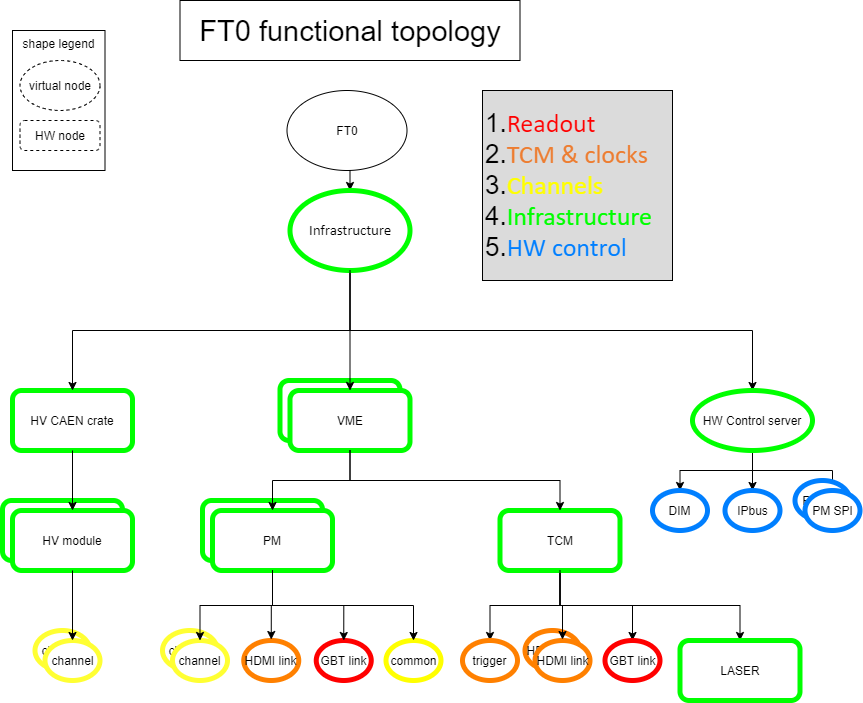

The diagram above was exported from draw.io. Its source (the exported page's mxGraphModel, read from the mxfile embedded in the PNG):
<mxGraphModel dx="1381" dy="1503" grid="1" gridSize="10" guides="1" tooltips="1" connect="1" arrows="1" fold="1" page="1" pageScale="1" pageWidth="827" pageHeight="1169" math="0" shadow="0">
  <root>
    <mxCell id="a32EooCaoyiBh-JUeyY3-0" />
    <mxCell id="a32EooCaoyiBh-JUeyY3-1" parent="a32EooCaoyiBh-JUeyY3-0" />
    <mxCell id="a32EooCaoyiBh-JUeyY3-2" value="FT0" style="ellipse;whiteSpace=wrap;html=1;" vertex="1" parent="a32EooCaoyiBh-JUeyY3-1">
      <mxGeometry x="314.5" y="90" width="120" height="80" as="geometry" />
    </mxCell>
    <mxCell id="a32EooCaoyiBh-JUeyY3-3" value="FT0 functional topology" style="rounded=0;whiteSpace=wrap;html=1;strokeWidth=1;fontSize=29;" vertex="1" parent="a32EooCaoyiBh-JUeyY3-1">
      <mxGeometry x="207.5" width="340" height="60" as="geometry" />
    </mxCell>
    <mxCell id="syioN45G_fO1VY6hZGLz-0" style="edgeStyle=orthogonalEdgeStyle;rounded=0;orthogonalLoop=1;jettySize=auto;html=1;exitX=0.5;exitY=1;exitDx=0;exitDy=0;entryX=0.5;entryY=0;entryDx=0;entryDy=0;" edge="1" parent="a32EooCaoyiBh-JUeyY3-1" target="syioN45G_fO1VY6hZGLz-4">
      <mxGeometry relative="1" as="geometry">
        <mxPoint x="374.5" y="170" as="sourcePoint" />
      </mxGeometry>
    </mxCell>
    <mxCell id="syioN45G_fO1VY6hZGLz-1" value="HV CAEN crate" style="rounded=1;whiteSpace=wrap;html=1;strokeWidth=5;strokeColor=#00FF00;" vertex="1" parent="a32EooCaoyiBh-JUeyY3-1">
      <mxGeometry x="40" y="390" width="120" height="60" as="geometry" />
    </mxCell>
    <mxCell id="syioN45G_fO1VY6hZGLz-2" style="edgeStyle=orthogonalEdgeStyle;rounded=0;orthogonalLoop=1;jettySize=auto;html=1;exitX=0.5;exitY=1;exitDx=0;exitDy=0;entryX=0.5;entryY=0;entryDx=0;entryDy=0;" edge="1" parent="a32EooCaoyiBh-JUeyY3-1" source="syioN45G_fO1VY6hZGLz-4" target="syioN45G_fO1VY6hZGLz-1">
      <mxGeometry relative="1" as="geometry" />
    </mxCell>
    <mxCell id="syioN45G_fO1VY6hZGLz-3" style="edgeStyle=orthogonalEdgeStyle;rounded=0;orthogonalLoop=1;jettySize=auto;html=1;exitX=0.5;exitY=1;exitDx=0;exitDy=0;entryX=0.5;entryY=0;entryDx=0;entryDy=0;" edge="1" parent="a32EooCaoyiBh-JUeyY3-1" source="syioN45G_fO1VY6hZGLz-4" target="syioN45G_fO1VY6hZGLz-29">
      <mxGeometry relative="1" as="geometry" />
    </mxCell>
    <mxCell id="syioN45G_fO1VY6hZGLz-4" value="&lt;p style=&quot;margin-top: 0pt ; margin-bottom: 0pt ; margin-left: 0in ; text-indent: 0in&quot;&gt;&lt;span style=&quot;font-size: 11pt; font-family: calibri;&quot;&gt;Infrastructure&lt;/span&gt;&lt;/p&gt;" style="ellipse;whiteSpace=wrap;html=1;strokeWidth=5;fontColor=#000000;strokeColor=#00FF00;" vertex="1" parent="a32EooCaoyiBh-JUeyY3-1">
      <mxGeometry x="317.5" y="190" width="120" height="80" as="geometry" />
    </mxCell>
    <mxCell id="syioN45G_fO1VY6hZGLz-5" value="" style="group" vertex="1" connectable="0" parent="a32EooCaoyiBh-JUeyY3-1">
      <mxGeometry x="30" y="500" width="130" height="70" as="geometry" />
    </mxCell>
    <mxCell id="syioN45G_fO1VY6hZGLz-6" value="HV module" style="rounded=1;whiteSpace=wrap;html=1;strokeWidth=5;strokeColor=#00FF00;" vertex="1" parent="syioN45G_fO1VY6hZGLz-5">
      <mxGeometry width="120" height="60" as="geometry" />
    </mxCell>
    <mxCell id="syioN45G_fO1VY6hZGLz-7" value="HV module" style="rounded=1;whiteSpace=wrap;html=1;strokeWidth=5;strokeColor=#00FF00;" vertex="1" parent="syioN45G_fO1VY6hZGLz-5">
      <mxGeometry x="10" y="10" width="120" height="60" as="geometry" />
    </mxCell>
    <mxCell id="syioN45G_fO1VY6hZGLz-12" style="edgeStyle=orthogonalEdgeStyle;rounded=0;orthogonalLoop=1;jettySize=auto;html=1;exitX=0.5;exitY=1;exitDx=0;exitDy=0;entryX=0.5;entryY=0;entryDx=0;entryDy=0;" edge="1" parent="a32EooCaoyiBh-JUeyY3-1" source="syioN45G_fO1VY6hZGLz-1" target="syioN45G_fO1VY6hZGLz-7">
      <mxGeometry relative="1" as="geometry" />
    </mxCell>
    <mxCell id="syioN45G_fO1VY6hZGLz-13" value="" style="group;strokeWidth=5;strokeColor=none;" vertex="1" connectable="0" parent="a32EooCaoyiBh-JUeyY3-1">
      <mxGeometry x="307.5" y="380" width="130" height="70" as="geometry" />
    </mxCell>
    <mxCell id="syioN45G_fO1VY6hZGLz-14" value="VME" style="rounded=1;whiteSpace=wrap;html=1;strokeWidth=5;strokeColor=#00FF00;" vertex="1" parent="syioN45G_fO1VY6hZGLz-13">
      <mxGeometry width="120" height="60" as="geometry" />
    </mxCell>
    <mxCell id="syioN45G_fO1VY6hZGLz-15" value="VME" style="rounded=1;whiteSpace=wrap;html=1;strokeWidth=5;strokeColor=#00FF00;" vertex="1" parent="syioN45G_fO1VY6hZGLz-13">
      <mxGeometry x="10" y="10" width="120" height="60" as="geometry" />
    </mxCell>
    <mxCell id="syioN45G_fO1VY6hZGLz-16" style="edgeStyle=orthogonalEdgeStyle;rounded=0;orthogonalLoop=1;jettySize=auto;html=1;exitX=0.5;exitY=1;exitDx=0;exitDy=0;entryX=0.5;entryY=0;entryDx=0;entryDy=0;" edge="1" parent="a32EooCaoyiBh-JUeyY3-1" source="syioN45G_fO1VY6hZGLz-4" target="syioN45G_fO1VY6hZGLz-15">
      <mxGeometry relative="1" as="geometry" />
    </mxCell>
    <mxCell id="syioN45G_fO1VY6hZGLz-17" value="" style="group;strokeWidth=5;strokeColor=none;" vertex="1" connectable="0" parent="a32EooCaoyiBh-JUeyY3-1">
      <mxGeometry x="230" y="500" width="130" height="70" as="geometry" />
    </mxCell>
    <mxCell id="syioN45G_fO1VY6hZGLz-18" value="PM" style="rounded=1;whiteSpace=wrap;html=1;strokeWidth=5;strokeColor=#00FF00;" vertex="1" parent="syioN45G_fO1VY6hZGLz-17">
      <mxGeometry width="120" height="60" as="geometry" />
    </mxCell>
    <mxCell id="syioN45G_fO1VY6hZGLz-19" value="PM" style="rounded=1;whiteSpace=wrap;html=1;strokeWidth=5;strokeColor=#00FF00;" vertex="1" parent="syioN45G_fO1VY6hZGLz-17">
      <mxGeometry x="10" y="10" width="120" height="60" as="geometry" />
    </mxCell>
    <mxCell id="syioN45G_fO1VY6hZGLz-20" value="" style="edgeStyle=orthogonalEdgeStyle;rounded=0;orthogonalLoop=1;jettySize=auto;html=1;" edge="1" parent="a32EooCaoyiBh-JUeyY3-1" source="syioN45G_fO1VY6hZGLz-15" target="syioN45G_fO1VY6hZGLz-19">
      <mxGeometry relative="1" as="geometry" />
    </mxCell>
    <mxCell id="syioN45G_fO1VY6hZGLz-21" value="" style="edgeStyle=orthogonalEdgeStyle;rounded=0;orthogonalLoop=1;jettySize=auto;html=1;fontSize=29;exitX=0.5;exitY=1;exitDx=0;exitDy=0;" edge="1" parent="a32EooCaoyiBh-JUeyY3-1" source="syioN45G_fO1VY6hZGLz-22" target="syioN45G_fO1VY6hZGLz-33">
      <mxGeometry relative="1" as="geometry" />
    </mxCell>
    <mxCell id="syioN45G_fO1VY6hZGLz-50" style="edgeStyle=orthogonalEdgeStyle;rounded=0;orthogonalLoop=1;jettySize=auto;html=1;exitX=0.5;exitY=1;exitDx=0;exitDy=0;entryX=0.5;entryY=0;entryDx=0;entryDy=0;" edge="1" parent="a32EooCaoyiBh-JUeyY3-1" source="syioN45G_fO1VY6hZGLz-22" target="syioN45G_fO1VY6hZGLz-43">
      <mxGeometry relative="1" as="geometry" />
    </mxCell>
    <mxCell id="syioN45G_fO1VY6hZGLz-52" style="edgeStyle=orthogonalEdgeStyle;rounded=0;orthogonalLoop=1;jettySize=auto;html=1;exitX=0.5;exitY=1;exitDx=0;exitDy=0;" edge="1" parent="a32EooCaoyiBh-JUeyY3-1" source="syioN45G_fO1VY6hZGLz-22" target="syioN45G_fO1VY6hZGLz-45">
      <mxGeometry relative="1" as="geometry" />
    </mxCell>
    <mxCell id="syioN45G_fO1VY6hZGLz-22" value="TCM" style="rounded=1;whiteSpace=wrap;html=1;strokeWidth=5;strokeColor=#00FF00;" vertex="1" parent="a32EooCaoyiBh-JUeyY3-1">
      <mxGeometry x="527.5" y="510" width="120" height="60" as="geometry" />
    </mxCell>
    <mxCell id="syioN45G_fO1VY6hZGLz-23" style="edgeStyle=orthogonalEdgeStyle;rounded=0;orthogonalLoop=1;jettySize=auto;html=1;exitX=0.5;exitY=1;exitDx=0;exitDy=0;" edge="1" parent="a32EooCaoyiBh-JUeyY3-1" source="syioN45G_fO1VY6hZGLz-15" target="syioN45G_fO1VY6hZGLz-22">
      <mxGeometry relative="1" as="geometry" />
    </mxCell>
    <mxCell id="syioN45G_fO1VY6hZGLz-26" style="edgeStyle=orthogonalEdgeStyle;rounded=0;orthogonalLoop=1;jettySize=auto;html=1;exitX=0.5;exitY=1;exitDx=0;exitDy=0;" edge="1" parent="a32EooCaoyiBh-JUeyY3-1" source="syioN45G_fO1VY6hZGLz-29" target="syioN45G_fO1VY6hZGLz-30">
      <mxGeometry relative="1" as="geometry" />
    </mxCell>
    <mxCell id="syioN45G_fO1VY6hZGLz-27" style="edgeStyle=orthogonalEdgeStyle;rounded=0;orthogonalLoop=1;jettySize=auto;html=1;exitX=0.5;exitY=1;exitDx=0;exitDy=0;" edge="1" parent="a32EooCaoyiBh-JUeyY3-1" source="syioN45G_fO1VY6hZGLz-29" target="syioN45G_fO1VY6hZGLz-31">
      <mxGeometry relative="1" as="geometry" />
    </mxCell>
    <mxCell id="syioN45G_fO1VY6hZGLz-28" style="edgeStyle=orthogonalEdgeStyle;rounded=0;orthogonalLoop=1;jettySize=auto;html=1;exitX=0.5;exitY=1;exitDx=0;exitDy=0;entryX=0.5;entryY=0;entryDx=0;entryDy=0;" edge="1" parent="a32EooCaoyiBh-JUeyY3-1" source="syioN45G_fO1VY6hZGLz-29" target="BrO_XOOEyY5W9eDAScmq-0">
      <mxGeometry relative="1" as="geometry" />
    </mxCell>
    <mxCell id="syioN45G_fO1VY6hZGLz-29" value="HW Control server" style="ellipse;whiteSpace=wrap;html=1;strokeWidth=5;strokeColor=#00FF00;" vertex="1" parent="a32EooCaoyiBh-JUeyY3-1">
      <mxGeometry x="720" y="390" width="120" height="60" as="geometry" />
    </mxCell>
    <mxCell id="syioN45G_fO1VY6hZGLz-30" value="DIM" style="ellipse;whiteSpace=wrap;html=1;strokeWidth=5;strokeColor=#007FFF;" vertex="1" parent="a32EooCaoyiBh-JUeyY3-1">
      <mxGeometry x="680" y="490" width="55" height="40" as="geometry" />
    </mxCell>
    <mxCell id="syioN45G_fO1VY6hZGLz-31" value="IPbus" style="ellipse;whiteSpace=wrap;html=1;strokeWidth=5;strokeColor=#007FFF;" vertex="1" parent="a32EooCaoyiBh-JUeyY3-1">
      <mxGeometry x="752.5" y="490" width="55" height="40" as="geometry" />
    </mxCell>
    <mxCell id="syioN45G_fO1VY6hZGLz-33" value="LASER" style="rounded=1;whiteSpace=wrap;html=1;strokeWidth=5;strokeColor=#00FF00;" vertex="1" parent="a32EooCaoyiBh-JUeyY3-1">
      <mxGeometry x="707.5" y="640" width="120" height="60" as="geometry" />
    </mxCell>
    <mxCell id="syioN45G_fO1VY6hZGLz-36" value="HDMI link" style="ellipse;whiteSpace=wrap;html=1;strokeWidth=5;strokeColor=#FF8000;perimeterSpacing=1;" vertex="1" parent="a32EooCaoyiBh-JUeyY3-1">
      <mxGeometry x="271.25" y="640" width="55" height="40" as="geometry" />
    </mxCell>
    <mxCell id="syioN45G_fO1VY6hZGLz-37" value="GBT link" style="ellipse;whiteSpace=wrap;html=1;strokeWidth=5;strokeColor=#FF0000;" vertex="1" parent="a32EooCaoyiBh-JUeyY3-1">
      <mxGeometry x="343.75" y="640" width="55" height="40" as="geometry" />
    </mxCell>
    <mxCell id="syioN45G_fO1VY6hZGLz-39" style="edgeStyle=orthogonalEdgeStyle;rounded=0;orthogonalLoop=1;jettySize=auto;html=1;exitX=0.5;exitY=1;exitDx=0;exitDy=0;entryX=0.5;entryY=0;entryDx=0;entryDy=0;" edge="1" parent="a32EooCaoyiBh-JUeyY3-1" source="syioN45G_fO1VY6hZGLz-19" target="syioN45G_fO1VY6hZGLz-36">
      <mxGeometry relative="1" as="geometry" />
    </mxCell>
    <mxCell id="syioN45G_fO1VY6hZGLz-40" style="edgeStyle=orthogonalEdgeStyle;rounded=0;orthogonalLoop=1;jettySize=auto;html=1;exitX=0.5;exitY=1;exitDx=0;exitDy=0;entryX=0.5;entryY=0;entryDx=0;entryDy=0;" edge="1" parent="a32EooCaoyiBh-JUeyY3-1" source="syioN45G_fO1VY6hZGLz-19" target="syioN45G_fO1VY6hZGLz-37">
      <mxGeometry relative="1" as="geometry" />
    </mxCell>
    <mxCell id="syioN45G_fO1VY6hZGLz-43" value="trigger" style="ellipse;whiteSpace=wrap;html=1;strokeWidth=5;strokeColor=#FF8000;fillColor=none;" vertex="1" parent="a32EooCaoyiBh-JUeyY3-1">
      <mxGeometry x="490" y="640" width="55" height="40" as="geometry" />
    </mxCell>
    <mxCell id="syioN45G_fO1VY6hZGLz-45" value="GBT link" style="ellipse;whiteSpace=wrap;html=1;strokeWidth=5;strokeColor=#FF0000;" vertex="1" parent="a32EooCaoyiBh-JUeyY3-1">
      <mxGeometry x="632.5" y="640" width="55" height="40" as="geometry" />
    </mxCell>
    <mxCell id="syioN45G_fO1VY6hZGLz-55" value="" style="group;fillColor=#ffffff;strokeWidth=5;strokeColor=none;" vertex="1" connectable="0" parent="a32EooCaoyiBh-JUeyY3-1">
      <mxGeometry x="62.5" y="630" width="65" height="50" as="geometry" />
    </mxCell>
    <mxCell id="syioN45G_fO1VY6hZGLz-53" value="channel" style="ellipse;whiteSpace=wrap;html=1;strokeWidth=5;strokeColor=#FFFF33;" vertex="1" parent="syioN45G_fO1VY6hZGLz-55">
      <mxGeometry width="55" height="40" as="geometry" />
    </mxCell>
    <mxCell id="syioN45G_fO1VY6hZGLz-54" value="channel" style="ellipse;whiteSpace=wrap;html=1;strokeWidth=5;strokeColor=#FFFF33;" vertex="1" parent="syioN45G_fO1VY6hZGLz-55">
      <mxGeometry x="10" y="10" width="55" height="40" as="geometry" />
    </mxCell>
    <mxCell id="syioN45G_fO1VY6hZGLz-58" style="edgeStyle=orthogonalEdgeStyle;rounded=0;orthogonalLoop=1;jettySize=auto;html=1;exitX=0.5;exitY=1;exitDx=0;exitDy=0;entryX=0.5;entryY=0;entryDx=0;entryDy=0;" edge="1" parent="a32EooCaoyiBh-JUeyY3-1" source="syioN45G_fO1VY6hZGLz-7" target="syioN45G_fO1VY6hZGLz-54">
      <mxGeometry relative="1" as="geometry" />
    </mxCell>
    <mxCell id="syioN45G_fO1VY6hZGLz-60" value="" style="group;fillColor=#ffffff;strokeWidth=5;strokeColor=none;" vertex="1" connectable="0" parent="a32EooCaoyiBh-JUeyY3-1">
      <mxGeometry x="190" y="630" width="65" height="50" as="geometry" />
    </mxCell>
    <mxCell id="syioN45G_fO1VY6hZGLz-35" value="channel" style="ellipse;whiteSpace=wrap;html=1;strokeWidth=5;strokeColor=#FFFF33;" vertex="1" parent="syioN45G_fO1VY6hZGLz-60">
      <mxGeometry width="55" height="40" as="geometry" />
    </mxCell>
    <mxCell id="syioN45G_fO1VY6hZGLz-59" value="channel" style="ellipse;whiteSpace=wrap;html=1;strokeWidth=5;strokeColor=#FFFF33;" vertex="1" parent="syioN45G_fO1VY6hZGLz-60">
      <mxGeometry x="10" y="10" width="55" height="40" as="geometry" />
    </mxCell>
    <mxCell id="syioN45G_fO1VY6hZGLz-25" value="" style="edgeStyle=orthogonalEdgeStyle;rounded=0;orthogonalLoop=1;jettySize=auto;html=1;" edge="1" parent="a32EooCaoyiBh-JUeyY3-1" source="syioN45G_fO1VY6hZGLz-19" target="syioN45G_fO1VY6hZGLz-59">
      <mxGeometry relative="1" as="geometry">
        <mxPoint x="300" y="630" as="targetPoint" />
      </mxGeometry>
    </mxCell>
    <mxCell id="syioN45G_fO1VY6hZGLz-62" value="" style="group" vertex="1" connectable="0" parent="a32EooCaoyiBh-JUeyY3-1">
      <mxGeometry x="552.5" y="630" width="65" height="50" as="geometry" />
    </mxCell>
    <mxCell id="syioN45G_fO1VY6hZGLz-44" value="HDMI link" style="ellipse;whiteSpace=wrap;html=1;strokeWidth=5;perimeterSpacing=1;strokeColor=#FF8000;" vertex="1" parent="syioN45G_fO1VY6hZGLz-62">
      <mxGeometry width="55" height="40" as="geometry" />
    </mxCell>
    <mxCell id="syioN45G_fO1VY6hZGLz-61" value="HDMI link" style="ellipse;whiteSpace=wrap;html=1;strokeWidth=5;perimeterSpacing=1;strokeColor=#FF8000;" vertex="1" parent="syioN45G_fO1VY6hZGLz-62">
      <mxGeometry x="10" y="10" width="55" height="40" as="geometry" />
    </mxCell>
    <mxCell id="syioN45G_fO1VY6hZGLz-51" style="edgeStyle=orthogonalEdgeStyle;rounded=0;orthogonalLoop=1;jettySize=auto;html=1;exitX=0.5;exitY=1;exitDx=0;exitDy=0;entryX=0.5;entryY=0;entryDx=0;entryDy=0;" edge="1" parent="a32EooCaoyiBh-JUeyY3-1" source="syioN45G_fO1VY6hZGLz-22" target="syioN45G_fO1VY6hZGLz-61">
      <mxGeometry relative="1" as="geometry" />
    </mxCell>
    <mxCell id="b92XSzLtCRqItzKreFSk-0" value="common" style="ellipse;whiteSpace=wrap;html=1;strokeWidth=5;strokeColor=#FFFF00;" vertex="1" parent="a32EooCaoyiBh-JUeyY3-1">
      <mxGeometry x="413.5" y="640" width="55" height="40" as="geometry" />
    </mxCell>
    <mxCell id="b92XSzLtCRqItzKreFSk-1" style="edgeStyle=orthogonalEdgeStyle;rounded=0;orthogonalLoop=1;jettySize=auto;html=1;exitX=0.5;exitY=1;exitDx=0;exitDy=0;entryX=0.5;entryY=0;entryDx=0;entryDy=0;" edge="1" parent="a32EooCaoyiBh-JUeyY3-1" source="syioN45G_fO1VY6hZGLz-19" target="b92XSzLtCRqItzKreFSk-0">
      <mxGeometry relative="1" as="geometry" />
    </mxCell>
    <mxCell id="zM4HD-wqK4ZaOjNSrHQu-0" value="&lt;div style=&quot;margin-top: 0pt ; margin-bottom: 0pt ; margin-left: 0.38in ; text-indent: -0.38in ; font-size: 26px&quot;&gt;&lt;font style=&quot;font-size: 26px&quot;&gt;1.&lt;span style=&quot;font-family: &amp;#34;calibri&amp;#34; ; color: red ; font-size: 26px&quot;&gt;Readout&lt;/span&gt;&lt;/font&gt;&lt;/div&gt;&lt;div style=&quot;margin-top: 0pt ; margin-bottom: 0pt ; margin-left: 0.38in ; text-indent: -0.38in ; font-size: 26px&quot;&gt;&lt;font style=&quot;font-size: 26px&quot;&gt;2.&lt;span style=&quot;font-family: &amp;#34;calibri&amp;#34; ; color: rgb(237 , 125 , 49) ; font-size: 26px&quot;&gt;TCM &amp;amp; clocks&lt;/span&gt;&lt;/font&gt;&lt;/div&gt;&lt;div style=&quot;margin-top: 0pt ; margin-bottom: 0pt ; margin-left: 0.38in ; text-indent: -0.38in ; font-size: 26px&quot;&gt;&lt;font style=&quot;font-size: 26px&quot;&gt;3.&lt;span style=&quot;font-family: &amp;#34;calibri&amp;#34; ; font-size: 26px&quot;&gt;&lt;font color=&quot;#ffff00&quot;&gt;Channels&lt;/font&gt;&lt;/span&gt;&lt;/font&gt;&lt;/div&gt;&lt;div style=&quot;margin-top: 0pt ; margin-bottom: 0pt ; margin-left: 0.38in ; text-indent: -0.38in ; font-size: 26px&quot;&gt;&lt;font style=&quot;font-size: 26px&quot;&gt;4.&lt;span style=&quot;font-family: &amp;#34;calibri&amp;#34; ; font-size: 26px&quot;&gt;&lt;font color=&quot;#00ff00&quot;&gt;Infrastructure&lt;/font&gt;&lt;/span&gt;&lt;/font&gt;&lt;/div&gt;&lt;div style=&quot;margin-top: 0pt ; margin-bottom: 0pt ; margin-left: 0.38in ; text-indent: -0.38in ; font-size: 26px&quot;&gt;&lt;font style=&quot;font-size: 26px&quot;&gt;5.&lt;font face=&quot;calibri&quot; color=&quot;#007fff&quot; style=&quot;font-size: 26px&quot;&gt;HW control&lt;/font&gt;&lt;/font&gt;&lt;/div&gt;" style="html=1;aspect=fixed;strokeColor=#000000;strokeWidth=1;fillColor=#DBDBDB;fontColor=#000000;align=left;fontSize=26;verticalAlign=middle;spacing=3;horizontal=1;" vertex="1" parent="a32EooCaoyiBh-JUeyY3-1">
      <mxGeometry x="510" y="90" width="190" height="190" as="geometry" />
    </mxCell>
    <mxCell id="8zDnR140iM7OA9ILxjcV-0" value="" style="group" vertex="1" connectable="0" parent="a32EooCaoyiBh-JUeyY3-1">
      <mxGeometry x="40" y="30" width="92.5" height="140" as="geometry" />
    </mxCell>
    <mxCell id="8zDnR140iM7OA9ILxjcV-1" value="virtual node" style="ellipse;whiteSpace=wrap;html=1;strokeWidth=1;fontSize=12;align=center;dashed=1;" vertex="1" parent="8zDnR140iM7OA9ILxjcV-0">
      <mxGeometry x="7.5" y="30" width="80" height="50" as="geometry" />
    </mxCell>
    <mxCell id="8zDnR140iM7OA9ILxjcV-2" value="HW node" style="rounded=1;whiteSpace=wrap;html=1;dashed=1;strokeColor=#000000;strokeWidth=1;fillColor=none;fontSize=12;fontColor=#000000;align=center;" vertex="1" parent="8zDnR140iM7OA9ILxjcV-0">
      <mxGeometry x="7.5" y="90" width="80" height="30" as="geometry" />
    </mxCell>
    <mxCell id="8zDnR140iM7OA9ILxjcV-3" value="shape legend" style="rounded=0;whiteSpace=wrap;html=1;strokeColor=#000000;strokeWidth=1;fillColor=none;fontSize=12;fontColor=#000000;align=center;verticalAlign=top;" vertex="1" parent="8zDnR140iM7OA9ILxjcV-0">
      <mxGeometry width="92.5" height="140" as="geometry" />
    </mxCell>
    <mxCell id="BrO_XOOEyY5W9eDAScmq-1" value="" style="group" vertex="1" connectable="0" parent="a32EooCaoyiBh-JUeyY3-1">
      <mxGeometry x="822.5" y="480" width="65" height="50" as="geometry" />
    </mxCell>
    <mxCell id="syioN45G_fO1VY6hZGLz-32" value="PM SPI" style="ellipse;whiteSpace=wrap;html=1;strokeWidth=5;strokeColor=#007FFF;" vertex="1" parent="BrO_XOOEyY5W9eDAScmq-1">
      <mxGeometry width="55" height="40" as="geometry" />
    </mxCell>
    <mxCell id="BrO_XOOEyY5W9eDAScmq-0" value="PM SPI" style="ellipse;whiteSpace=wrap;html=1;strokeWidth=5;strokeColor=#007FFF;" vertex="1" parent="BrO_XOOEyY5W9eDAScmq-1">
      <mxGeometry x="10" y="10" width="55" height="40" as="geometry" />
    </mxCell>
  </root>
</mxGraphModel>